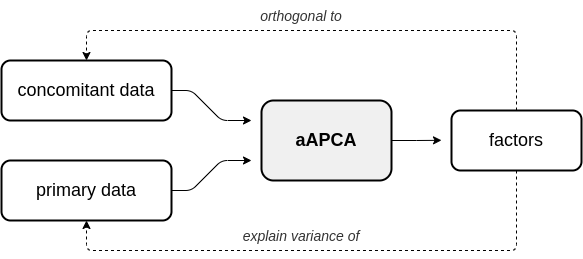

The diagram above was exported from draw.io. Its source (the exported page's mxGraphModel, read from the mxfile embedded in the PNG):
<mxGraphModel dx="1132" dy="645" grid="1" gridSize="10" guides="1" tooltips="1" connect="1" arrows="1" fold="1" page="1" pageScale="1" pageWidth="850" pageHeight="1100" math="0" shadow="0">
  <root>
    <mxCell id="0" />
    <mxCell id="1" parent="0" />
    <mxCell id="il-4Z1nH_Ab8xLASEhKC-1" value="&lt;font style=&quot;font-size: 18px&quot;&gt;concomitant data&lt;/font&gt;" style="rounded=1;whiteSpace=wrap;html=1;strokeWidth=2;" vertex="1" parent="1">
      <mxGeometry x="100" y="150" width="170" height="60" as="geometry" />
    </mxCell>
    <mxCell id="il-4Z1nH_Ab8xLASEhKC-3" value="&lt;font style=&quot;font-size: 18px&quot;&gt;primary data&lt;/font&gt;" style="rounded=1;whiteSpace=wrap;html=1;strokeWidth=2;" vertex="1" parent="1">
      <mxGeometry x="100" y="250" width="170" height="60" as="geometry" />
    </mxCell>
    <mxCell id="il-4Z1nH_Ab8xLASEhKC-5" value="" style="endArrow=classic;html=1;exitX=1;exitY=0.5;exitDx=0;exitDy=0;arcSize=12;" edge="1" parent="1" source="il-4Z1nH_Ab8xLASEhKC-1">
      <mxGeometry width="50" height="50" relative="1" as="geometry">
        <mxPoint x="260" y="210" as="sourcePoint" />
        <mxPoint x="350" y="210" as="targetPoint" />
        <Array as="points">
          <mxPoint x="290" y="180" />
          <mxPoint x="320" y="210" />
        </Array>
      </mxGeometry>
    </mxCell>
    <mxCell id="il-4Z1nH_Ab8xLASEhKC-7" value="" style="endArrow=classic;html=1;exitX=1;exitY=0.5;exitDx=0;exitDy=0;jumpSize=6;arcSize=12;" edge="1" parent="1" source="il-4Z1nH_Ab8xLASEhKC-3">
      <mxGeometry width="50" height="50" relative="1" as="geometry">
        <mxPoint x="270" y="190" as="sourcePoint" />
        <mxPoint x="350" y="250" as="targetPoint" />
        <Array as="points">
          <mxPoint x="290" y="280" />
          <mxPoint x="320" y="250" />
        </Array>
      </mxGeometry>
    </mxCell>
    <mxCell id="il-4Z1nH_Ab8xLASEhKC-8" value="&lt;font style=&quot;font-size: 18px&quot;&gt;factors&lt;/font&gt;" style="rounded=1;whiteSpace=wrap;html=1;strokeWidth=2;" vertex="1" parent="1">
      <mxGeometry x="550" y="200" width="130" height="60" as="geometry" />
    </mxCell>
    <mxCell id="il-4Z1nH_Ab8xLASEhKC-14" style="edgeStyle=orthogonalEdgeStyle;rounded=0;jumpSize=6;orthogonalLoop=1;jettySize=auto;html=1;exitX=1;exitY=0.5;exitDx=0;exitDy=0;" edge="1" parent="1" source="il-4Z1nH_Ab8xLASEhKC-9">
      <mxGeometry relative="1" as="geometry">
        <mxPoint x="540" y="229.79310344827593" as="targetPoint" />
      </mxGeometry>
    </mxCell>
    <mxCell id="il-4Z1nH_Ab8xLASEhKC-9" value="&lt;font style=&quot;font-size: 18px&quot;&gt;&lt;b&gt;aAPCA&lt;/b&gt;&lt;/font&gt;" style="rounded=1;whiteSpace=wrap;html=1;strokeWidth=2;fillColor=#F0F0F0;" vertex="1" parent="1">
      <mxGeometry x="360" y="190" width="130" height="80" as="geometry" />
    </mxCell>
    <mxCell id="il-4Z1nH_Ab8xLASEhKC-23" value="" style="endArrow=classic;html=1;dashed=1;exitX=0.5;exitY=0;exitDx=0;exitDy=0;entryX=0.5;entryY=0;entryDx=0;entryDy=0;arcSize=12;" edge="1" parent="1" source="il-4Z1nH_Ab8xLASEhKC-8" target="il-4Z1nH_Ab8xLASEhKC-1">
      <mxGeometry width="50" height="50" relative="1" as="geometry">
        <mxPoint x="290" y="290" as="sourcePoint" />
        <mxPoint x="400" y="350" as="targetPoint" />
        <Array as="points">
          <mxPoint x="615" y="120" />
          <mxPoint x="185" y="120" />
        </Array>
      </mxGeometry>
    </mxCell>
    <mxCell id="il-4Z1nH_Ab8xLASEhKC-24" value="&lt;i&gt;&lt;font style=&quot;font-size: 14px&quot; color=&quot;#333333&quot;&gt;orthogonal to&lt;/font&gt;&lt;/i&gt;" style="text;html=1;strokeColor=none;fillColor=none;align=center;verticalAlign=middle;whiteSpace=wrap;rounded=0;" vertex="1" parent="1">
      <mxGeometry x="310" y="90" width="180" height="30" as="geometry" />
    </mxCell>
    <mxCell id="il-4Z1nH_Ab8xLASEhKC-25" value="" style="endArrow=classic;html=1;dashed=1;exitX=0.5;exitY=1;exitDx=0;exitDy=0;entryX=0.5;entryY=1;entryDx=0;entryDy=0;arcSize=12;" edge="1" parent="1" source="il-4Z1nH_Ab8xLASEhKC-8" target="il-4Z1nH_Ab8xLASEhKC-3">
      <mxGeometry width="50" height="50" relative="1" as="geometry">
        <mxPoint x="624.9999999999998" y="210" as="sourcePoint" />
        <mxPoint x="195" y="160" as="targetPoint" />
        <Array as="points">
          <mxPoint x="615" y="340" />
          <mxPoint x="185" y="340" />
        </Array>
      </mxGeometry>
    </mxCell>
    <mxCell id="il-4Z1nH_Ab8xLASEhKC-26" value="&lt;i&gt;&lt;font style=&quot;font-size: 14px&quot; color=&quot;#333333&quot;&gt;explain variance of&lt;/font&gt;&lt;/i&gt;" style="text;html=1;strokeColor=none;fillColor=none;align=center;verticalAlign=middle;whiteSpace=wrap;rounded=0;" vertex="1" parent="1">
      <mxGeometry x="310" y="310" width="180" height="30" as="geometry" />
    </mxCell>
  </root>
</mxGraphModel>